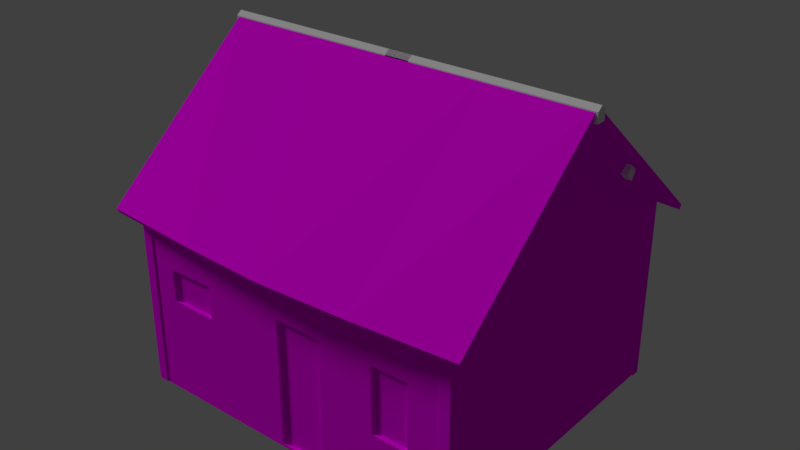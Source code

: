 # Source: 32_casa.blend  (saved by Blender 2.79.0; exported with 4.5.12 LTS)
import bpy
from mathutils import Matrix  # noqa: F401  (used for matrix-valued properties, if any)

bpy.ops.wm.read_factory_settings(use_empty=True)
scene = bpy.context.scene
scene.name = 'Scene'

# ---- collections
col_collection_1 = bpy.data.collections.new('Collection 1'); scene.collection.children.link(col_collection_1)

# ---- images (referenced by path relative to the original .blend; pixels are not part of the script)
import os
ASSET_DIR = os.environ.get("B2B_ASSET_DIR", "")  # directory of the original .blend (textures are referenced by path, not embedded)
HERE = os.path.dirname(os.path.abspath(__file__))  # packed textures are extracted next to this script under _unpacked/

def load_image(name, relpath, width, height, colorspace="sRGB"):
    """Load a texture the original file referenced (path relative to the .blend, or extracted next to this script)."""
    p = next((c for c in (os.path.join(HERE, relpath), os.path.join(ASSET_DIR, relpath)) if relpath and os.path.exists(c)), "")
    if p:
        img = bpy.data.images.load(p, check_existing=True)
        img.name = name
    else:  # same state as the original file: an image datablock whose file is absent (Cycles renders it pink)
        img = bpy.data.images.new(name, width, height)
        img.source = "FILE"
        img.filepath = "//" + (relpath or name)
    img.colorspace_settings.name = colorspace
    return img
img_portas_atlas_c_pia_png = load_image('portas_atlas cópia.png', 'portas_atlas cópia.png', 1024, 1024, 'sRGB')
img_portas_atlas_c_pia_png_001 = load_image('portas_atlas cópia.png.001', 'portas_atlas cópia.png', 1024, 1024, 'sRGB')
img_telha4_jpg = load_image('Telha4.jpg', 'Telha4.jpg', 1024, 1024, 'sRGB')
img_madeira62_jpg = load_image('Madeira62.jpg', 'Madeira62.jpg', 1024, 1024, 'sRGB')
img_parede6_jpg = load_image('Parede6.jpg', 'Parede6.jpg', 1024, 1024, 'sRGB')

# ---- materials (node trees are filled in below, after node groups)
mat_material_001 = bpy.data.materials.new('Material.001')
mat_material_001.alpha_threshold = 0.0
mat_material_001.roughness = 0.5
mat_material_001.line_color = (0.0, 0.0, 0.0, 1.0)
mat_material_002 = bpy.data.materials.new('Material.002')
mat_material_002.alpha_threshold = 0.0
mat_material_002.roughness = 0.5
mat_material_002.line_color = (0.0, 0.0, 0.0, 1.0)
mat_telhado = bpy.data.materials.new('telhado')
mat_telhado.alpha_threshold = 0.0
mat_telhado.roughness = 0.5
mat_madeira = bpy.data.materials.new('madeira')
mat_madeira.alpha_threshold = 0.0
mat_madeira.roughness = 0.5
mat_material = bpy.data.materials.new('Material')
mat_material.alpha_threshold = 0.0
mat_material.roughness = 0.5
mat_material.line_color = (0.0, 0.0, 0.0, 1.0)

# ---- material node trees
mat_material_001.use_nodes = True; mat_material_001.node_tree.nodes.clear()
_N = mat_material_001.node_tree.nodes; _L = mat_material_001.node_tree.links
n0 = _N.new('ShaderNodeOutputMaterial'); n0.name = 'Material Output'; n0.location = (300, 300)
n1 = _N.new('ShaderNodeBsdfDiffuse'); n1.name = 'Diffuse BSDF'; n1.location = (10, 300)
n2 = _N.new('ShaderNodeTexImage'); n2.name = 'Image Texture'; n2.location = (-276, 255)
n2.width = 140
n2.image = img_portas_atlas_c_pia_png
_L.new(n1.outputs[0], n0.inputs[0])
_L.new(n2.outputs[0], n1.inputs[0])
n0.is_active_output = True
mat_material_002.use_nodes = True; mat_material_002.node_tree.nodes.clear()
_N = mat_material_002.node_tree.nodes; _L = mat_material_002.node_tree.links
n0 = _N.new('ShaderNodeOutputMaterial'); n0.name = 'Material Output'; n0.location = (300, 300)
n1 = _N.new('ShaderNodeBsdfDiffuse'); n1.name = 'Diffuse BSDF'; n1.location = (10, 300)
n2 = _N.new('ShaderNodeTexImage'); n2.name = 'Image Texture'; n2.location = (-276, 255)
n2.width = 140
n2.image = img_portas_atlas_c_pia_png_001
_L.new(n1.outputs[0], n0.inputs[0])
_L.new(n2.outputs[0], n1.inputs[0])
n0.is_active_output = True
mat_telhado.use_nodes = True; mat_telhado.node_tree.nodes.clear()
_N = mat_telhado.node_tree.nodes; _L = mat_telhado.node_tree.links
n0 = _N.new('ShaderNodeOutputMaterial'); n0.name = 'Material Output'; n0.location = (500, 300)
n1 = _N.new('ShaderNodeBsdfDiffuse'); n1.name = 'Diffuse BSDF'; n1.location = (210, 300)
n2 = _N.new('ShaderNodeTexImage'); n2.name = 'Image Texture'; n2.location = (-240, 276)
n2.width = 140
n2.image = img_telha4_jpg
n3 = _N.new('ShaderNodeHueSaturation'); n3.name = 'Hue Saturation Value'; n3.location = (-20, 352)
n3.mute = True
n3.inputs[1].default_value = 0.66
_L.new(n1.outputs[0], n0.inputs[0])
_L.new(n2.outputs[0], n3.inputs[4])
_L.new(n3.outputs[0], n1.inputs[0])
n0.is_active_output = True
mat_madeira.use_nodes = True; mat_madeira.node_tree.nodes.clear()
_N = mat_madeira.node_tree.nodes; _L = mat_madeira.node_tree.links
n0 = _N.new('ShaderNodeOutputMaterial'); n0.name = 'Material Output'; n0.location = (300, 300)
n1 = _N.new('ShaderNodeBsdfDiffuse'); n1.name = 'Diffuse BSDF'; n1.location = (10, 300)
n2 = _N.new('ShaderNodeTexImage'); n2.name = 'Image Texture'; n2.location = (-186, 312)
n2.width = 140
n2.image = img_madeira62_jpg
n3 = _N.new('ShaderNodeMapping'); n3.name = 'Mapping'; n3.location = (-476, 330)
n3.inputs[2].default_value = (0.0, 0.0, 1.571)
n4 = _N.new('ShaderNodeTexCoord'); n4.name = 'Texture Coordinate'; n4.location = (-686, 313)
_L.new(n1.outputs[0], n0.inputs[0])
_L.new(n2.outputs[0], n1.inputs[0])
_L.new(n3.outputs[0], n2.inputs[0])
_L.new(n4.outputs[2], n3.inputs[0])
n0.is_active_output = True
mat_material.use_nodes = True; mat_material.node_tree.nodes.clear()
_N = mat_material.node_tree.nodes; _L = mat_material.node_tree.links
n0 = _N.new('ShaderNodeOutputMaterial'); n0.name = 'Material Output'; n0.location = (300, 300)
n1 = _N.new('ShaderNodeBsdfDiffuse'); n1.name = 'Diffuse BSDF'; n1.location = (10, 300)
n2 = _N.new('ShaderNodeTexImage'); n2.name = 'Image Texture'; n2.location = (-284, 219)
n2.width = 140
n2.image = img_parede6_jpg
_L.new(n1.outputs[0], n0.inputs[0])
_L.new(n2.outputs[0], n1.inputs[0])
n0.is_active_output = True

# ---- world
world_world = bpy.data.worlds.new('World'); scene.world = world_world
world_world.color = (0.05088, 0.05088, 0.05088)
world_world.use_sun_shadow = False
world_world.sun_shadow_jitter_overblur = 0.0
world_world.cycles.sampling_method = 'MANUAL'

# ---- lights
light_sun = bpy.data.lights.new('Sun', 'SUN')
light_sun.transmission_factor = 0.0
light_sun.angle = 0.1993
light_sun.energy = 1.0
light_sun.shadow_buffer_clip_start = 0.5
light_sun.shadow_soft_size = 0.1
light_sun.shadow_cascade_max_distance = 1000.0

# ---- meshes
me_cube_013 = bpy.data.meshes.new('Cube.013')
me_cube_013.from_pydata([(-0.37, -0.01778, -0.3799), (-0.37, -0.01778, 0.6777), (-0.4, 0.02065, -0.4171), (-0.4, 0.02065, 0.7077), (-0.4, -0.01778, -0.3923), (-0.4, -0.01778, 0.7077), (-0.37, 0.00941, -0.3799), (-0.37, 0.00941, 0.6777), (-0.4, -0.04703, -0.3923), (-0.4, -0.04703, -0.4171), (0.37, -0.01778, -0.3799), (0.37, -0.01778, 0.6777), (0.4, 0.02065, 0.7077), (0.4, -0.01778, -0.3923), (0.4, -0.01778, 0.7077), (0.37, 0.00941, -0.3799), (0.37, 0.00941, 0.6777), (0.4, 0.02065, -0.4171), (0.4, -0.04703, -0.3923), (0.4, -0.04703, -0.4171)], [], [(4, 5, 3, 2), (4, 8, 18, 13), (0, 1, 5, 4), (3, 5, 14, 12), (11, 14, 5, 1), (1, 0, 6, 7), (10, 15, 6, 0), (1, 7, 16, 11), (4, 2, 9, 8), (8, 9, 19, 18), (7, 6, 15, 16), (0, 4, 13, 10), (13, 17, 12, 14), (10, 13, 14, 11), (11, 16, 15, 10), (13, 18, 19, 17), (17, 19, 9, 2)])
_uv = me_cube_013.uv_layers.new(name='UVMap')
_uv.uv.foreach_set('vector', [0.5263, 0.4286, 0.5263, 0.4105, 0.5269, 0.4105, 0.5269, 0.429, 0.5298, 0.4237, 0.5293, 0.4237, 0.5293, 0.4105, 0.5298, 0.4105, 0.5243, 0.4284, 0.5243, 0.411, 0.5248, 0.4105, 0.5248, 0.4286, 0.5285, 0.4237, 0.5279, 0.4237, 0.5279, 0.4105, 0.5285, 0.4105, 0.513, 0.411, 0.5125, 0.4105, 0.5248, 0.4105, 0.5243, 0.411, 0.5289, 0.4279, 0.5289, 0.4105, 0.5293, 0.4105, 0.5293, 0.4279, 0.5302, 0.4227, 0.5298, 0.4227, 0.5298, 0.4105, 0.5302, 0.4105, 0.5302, 0.4105, 0.5306, 0.4105, 0.5306, 0.4227, 0.5302, 0.4227, 0.5263, 0.4286, 0.5269, 0.429, 0.5258, 0.429, 0.5258, 0.4286, 0.531, 0.4237, 0.5306, 0.4237, 0.5306, 0.4105, 0.531, 0.4105, 0.5543, 0.5335, 0.5543, 0.3109, 0.4092, 0.3109, 0.4092, 0.5335, 0.5243, 0.4284, 0.5248, 0.4286, 0.5125, 0.4286, 0.513, 0.4284, 0.5254, 0.4286, 0.5248, 0.429, 0.5248, 0.4105, 0.5254, 0.4105, 0.513, 0.4284, 0.5125, 0.4286, 0.5125, 0.4105, 0.513, 0.411, 0.5285, 0.4105, 0.5289, 0.4105, 0.5289, 0.4279, 0.5285, 0.4279, 0.5254, 0.4286, 0.5258, 0.4286, 0.5258, 0.429, 0.5248, 0.429, 0.5269, 0.4105, 0.5279, 0.4105, 0.5279, 0.4237, 0.5269, 0.4237])
me_cube_013.materials.append(mat_material_001)
me_cube_013.use_remesh_preserve_volume = False
me_cube_013.use_remesh_preserve_attributes = False
me_cube_013.use_mirror_vertex_groups = False
me_cube_013.update()
me_cube_012 = bpy.data.meshes.new('Cube.012')
me_cube_012.from_pydata([(-0.37, -0.01778, -0.3799), (-0.37, -0.01778, 0.6777), (-0.4, 0.02065, -0.4171), (-0.4, 0.02065, 0.7077), (-0.4, -0.01778, -0.3923), (-0.4, -0.01778, 0.7077), (-0.37, 0.00941, -0.3799), (-0.37, 0.00941, 0.6777), (-0.4, -0.04703, -0.3923), (-0.4, -0.04703, -0.4171), (2.98e-08, -0.01778, 0.7077), (2.98e-08, -0.01778, 0.6777), (2.98e-08, 0.00941, 0.6777), (2.98e-08, 0.02065, 0.7077), (2.98e-08, -0.01778, -0.3923), (2.98e-08, -0.01778, -0.3799), (2.98e-08, 0.00941, -0.3799), (2.98e-08, -0.04703, -0.3923), (2.98e-08, -0.04703, -0.4171), (2.98e-08, 0.02065, -0.4171)], [], [(4, 5, 3, 2), (0, 1, 5, 4), (11, 10, 5, 1), (1, 0, 6, 7), (15, 16, 6, 0), (4, 2, 9, 8), (19, 18, 9, 2), (0, 4, 14, 15), (7, 6, 16, 12), (8, 9, 18, 17), (1, 7, 12, 11), (3, 5, 10, 13), (4, 8, 17, 14)])
_uv = me_cube_012.uv_layers.new(name='UVMap')
_uv.uv.foreach_set('vector', [0.5674, 0.0342, 0.5645, 0.2396, 0.5588, 0.2416, 0.5588, 0.02569, 0.5715, 0.03434, 0.5693, 0.2378, 0.5645, 0.2396, 0.5674, 0.0342, 0.5708, 0.2342, 0.5609, 0.2342, 0.5609, 0.1015, 0.5708, 0.1115, 0.5693, 0.2378, 0.5715, 0.03434, 0.5756, 0.0365, 0.5734, 0.2363, 0.5752, 0.1673, 0.5776, 0.1674, 0.5761, 0.2005, 0.5737, 0.2003, 0.5725, 0.203, 0.5625, 0.2082, 0.5688, 0.1981, 0.5705, 0.1979, 0.5614, 0.1673, 0.5684, 0.1672, 0.5688, 0.1981, 0.5625, 0.2082, 0.5737, 0.2003, 0.5725, 0.203, 0.5741, 0.1673, 0.5752, 0.1673, 0.5661, 0.5384, 0.5661, 0.2947, 0.6784, 0.2947, 0.6784, 0.5384, 0.5705, 0.1979, 0.5688, 0.1981, 0.5684, 0.1672, 0.571, 0.1672, 0.5611, 0.1115, 0.5702, 0.1115, 0.5702, 0.2342, 0.5611, 0.2342, 0.5596, 0.1015, 0.5724, 0.1015, 0.5724, 0.2342, 0.5596, 0.2342, 0.5725, 0.203, 0.5705, 0.1979, 0.571, 0.1672, 0.5741, 0.1673])
me_cube_012.materials.append(mat_material_002)
me_cube_012.use_remesh_preserve_volume = False
me_cube_012.use_remesh_preserve_attributes = False
me_cube_012.use_mirror_vertex_groups = False
me_cube_012.update()
me_cube_005 = bpy.data.meshes.new('Cube.005')
me_cube_005.from_pydata([(2.86, -2.483, -2.257), (2.86, -8.686e-07, -0.1097), (3.165, -2.731, -2.362), (3.165, -2.688, -2.435), (3.165, -8.686e-07, -0.1097), (3.165, -8.855e-07, 0.0), (1.48, -2.859, -2.362), (0.0, -2.925, -2.362), (1.48, -2.816, -2.435), (0.0, -2.882, -2.435), (1.48, -2.483, -2.257), (-1.192e-06, -2.483, -2.257), (0.0, 0.0, 0.0), (1.48, -4.428e-07, 0.0)], [], [(10, 0, 3, 8), (3, 4, 5, 2), (8, 3, 2, 6), (0, 1, 4, 3), (9, 8, 6, 7), (11, 10, 8, 9), (5, 13, 6, 2), (13, 12, 7, 6)])
_uv = me_cube_005.uv_layers.new(name='UVMap')
_uv.uv.foreach_set('vector', [0.3972, 0.2374, 0.8474, 0.2374, 0.9468, 0.1348, 0.3972, 0.07086, 0.2618, 0.9624, 1.139, 2.125, 1.139, 2.18, 0.2478, 0.9987, 0.3972, 0.9624, 0.9468, 0.9624, 0.9468, 0.9987, 0.3972, 0.9987, 0.195, 0.2374, 0.195, 1.479, 0.2945, 1.479, 0.2945, 0.1348, 0.5667, 0.9624, 1.05, 0.9624, 1.05, 0.9987, 0.5667, 0.9987, 0.5667, 0.2374, 1.05, 0.2374, 1.05, 0.07086, 0.5667, 0.03802, 0.2945, 0.4788, -0.2551, 0.4788, -0.2551, -0.9506, 0.2945, -0.8867, 0.3972, 0.4788, -0.0856, 0.4788, -0.0856, -0.9835, 0.3972, -0.9506])
me_cube_005.materials.append(mat_telhado)
me_cube_005.use_remesh_preserve_volume = False
me_cube_005.use_remesh_preserve_attributes = False
me_cube_005.use_mirror_vertex_groups = False
me_cube_005.update()
me_cube_006 = bpy.data.meshes.new('Cube.006')
me_cube_006.from_pydata([(-0.1014, -0.01506, -0.1422), (-0.1014, -0.1177, 0.0182), (-0.1014, 0.1177, -0.0182), (-0.1014, 0.01506, 0.1422), (0.1014, -0.01506, -0.1422), (0.1014, -0.1177, 0.0182), (0.1014, 0.1177, -0.0182), (0.1014, 0.01506, 0.1422)], [], [(2, 3, 7, 6), (6, 7, 5, 4), (4, 5, 1, 0), (2, 6, 4, 0)])
me_cube_006.use_remesh_preserve_volume = False
me_cube_006.use_remesh_preserve_attributes = False
me_cube_006.use_mirror_vertex_groups = False
me_cube_006.update()
me_cube_004 = bpy.data.meshes.new('Cube.004')
me_cube_004.from_pydata([(-3.12, -0.0839, -0.1014), (-3.12, -0.0839, 0.06105), (-3.12, 0.0839, -0.1014), (-3.12, 0.0839, 0.06105), (0.29, -0.0839, -0.1014), (0.29, -0.0839, 0.06105), (0.29, 0.0839, -0.1014), (0.29, 0.0839, 0.06105), (-3.12, 3.854e-10, -0.1014), (0.29, 0.0, -0.1014), (0.29, 0.0, 0.1281), (-3.12, 7.708e-10, 0.1281)], [], [(2, 3, 7, 6), (9, 10, 5, 4), (4, 5, 1, 0), (8, 9, 4, 0), (11, 10, 7, 3), (1, 5, 10, 11), (2, 6, 9, 8), (6, 7, 10, 9)])
me_cube_004.use_remesh_preserve_volume = False
me_cube_004.use_remesh_preserve_attributes = False
me_cube_004.use_mirror_vertex_groups = False
me_cube_004.update()
me_cube_001 = bpy.data.meshes.new('Cube.001')
me_cube_001.from_pydata([(-0.05226, -2.483, -0.115), (-0.05226, -2.483, 0.115), (-0.05226, -2.359, -0.115), (-0.05226, -2.359, 0.115), (-0.2023, -2.483, -0.115), (-0.2023, -2.483, 0.115), (-0.05226, -2.483, -2.987), (-0.05226, -2.359, -2.987), (-0.2023, -2.483, -2.987), (-0.05226, -0.08667, -0.115), (-0.05226, -0.08667, 0.115), (-3.192, -2.483, 0.115), (-3.192, -2.483, -0.115), (-0.05226, 3.823e-07, 2.264), (-0.05226, 3.823e-07, 0.115), (-0.05226, 3.823e-07, -0.115), (-0.05226, -0.08667, 2.201), (-0.05226, -0.08667, 2.03), (-0.05226, 0.0, 2.03)], [], [(2, 3, 1, 0), (0, 1, 5, 4), (2, 0, 6, 7), (0, 4, 8, 6), (9, 10, 3, 2), (4, 5, 11, 12), (10, 9, 15, 14), (17, 18, 13, 16), (1, 3, 17, 16), (10, 14, 18, 17)])
_uv = me_cube_001.uv_layers.new(name='UVMap')
_uv.uv.foreach_set('vector', [0.2995, 0.9361, 0.2995, 1.051, 0.2374, 1.051, 0.2374, 0.9361, 0.0325, 0.9361, 0.0325, 1.051, -0.0425, 1.051, -0.0425, 0.9361, 0.2995, 0.9361, 0.2374, 0.9361, 0.2374, -0.5, 0.2995, -0.5, 0.0325, 0.9361, -0.0425, 0.9361, -0.0425, -0.5, 0.0325, -0.5, -0.19, 0.4257, -0.075, 0.4257, -0.075, 1.562, -0.19, 1.562, 0.1525, 0.2462, 0.2675, 0.2462, 0.2675, 1.741, 0.1525, 1.741, 0.5147, 0.01532, 0.3996, 0.01532, 0.3996, -0.02801, 0.5147, -0.02801, 0.4355, 0.008786, 0.4788, 0.008786, 0.4788, 0.1257, 0.4355, 0.09402, 0.2374, 0.05118, 0.2995, 0.05118, 1.435, 1.009, 1.435, 1.094, 0.4355, 0.05118, 0.4788, 0.05118, 0.4788, 1.009, 0.4355, 1.009])
me_cube_001.materials.append(mat_madeira)
me_cube_001.use_remesh_preserve_volume = False
me_cube_001.use_remesh_preserve_attributes = False
me_cube_001.use_mirror_vertex_groups = False
me_cube_001.update()
me_cube = bpy.data.meshes.new('Cube')
me_cube.from_pydata([(3.065, 2.483, 3.102), (3.065, -2.483, 0.0), (-2.656, -2.483, 0.0), (3.065, -1.366e-06, 5.25), (-2.656, 3.795e-07, 5.25), (-2.656, -2.483, 3.102), (-2.656, 2.483, 3.102), (-2.656, -2.483, 2.163), (-2.656, -2.483, 0.04536), (3.065, 2.483, 0.04536), (0.06218, -2.483, 0.0), (0.06218, -2.483, 0.04536), (0.8622, -2.483, 2.163), (0.8622, -2.483, 0.0), (1.78, -2.483, 2.163), (1.321, -2.483, 3.102), (2.396, -2.483, 2.163), (3.065, -2.483, 0.04536), (3.065, -2.483, 3.102), (0.8622, -2.483, 0.04536), (1.78, -2.483, 1.038), (2.396, -2.483, 1.038), (-2.656, 1.859, 2.163), (-2.656, 1.859, 1.038), (-2.656, 2.483, 0.0), (-2.656, 1.059, 2.163), (-2.656, 1.059, 1.038), (0.06379, 2.483, 0.0), (3.065, 2.483, 0.0), (0.8856, 2.483, 2.163), (1.686, 2.483, 2.163), (-1.558, 2.483, 2.163), (-0.758, 2.483, 2.163), (0.06379, 2.483, 0.04536), (-2.656, 2.483, 0.04536), (1.686, 2.483, 1.038), (0.8856, 2.483, 1.038), (-0.758, 2.483, 1.038), (-1.558, 2.483, 1.038), (1.286, 2.483, 3.102), (-1.158, 2.483, 3.102), (-2.656, -1.358, 0.0), (-2.656, -1.358, 2.163), (-2.656, -1.358, 0.04536), (-2.656, -2.158, 0.0), (-2.656, -2.158, 2.163), (-2.656, -2.158, 0.04536), (0.06218, -2.483, 2.163), (-1.705, -2.483, 0.0), (-2.105, -2.483, 2.163), (-1.705, -2.483, 0.04536), (-2.105, -2.483, 1.612), (-1.305, -2.483, 2.163), (-1.305, -2.483, 1.612), (-1.705, -2.483, 3.102), (0.8856, 2.454, 2.163), (1.686, 2.454, 2.163), (-1.558, 2.433, 2.163), (-0.758, 2.433, 2.163), (1.686, 2.454, 1.038), (0.8856, 2.454, 1.038), (-0.758, 2.433, 1.038), (-1.558, 2.433, 1.038), (-2.606, 1.859, 2.163), (-2.606, 1.859, 1.038), (-2.606, 1.059, 2.163), (-2.606, 1.059, 1.038), (-2.606, -1.358, 2.163), (-2.606, -1.358, 0.04536), (-2.606, -2.158, 2.163), (-2.606, -2.158, 0.04536), (-2.105, -2.433, 2.163), (-2.105, -2.433, 1.612), (-1.305, -2.433, 2.163), (-1.305, -2.433, 1.612), (0.06218, -2.433, 2.163), (0.8622, -2.433, 2.163), (0.8622, -2.433, 0.04536), (0.06218, -2.433, 0.04536), (0.8622, -2.433, 0.9836), (1.78, -2.433, 2.163), (2.396, -2.433, 2.163), (1.78, -2.433, 1.038), (2.396, -2.433, 1.038)], [], [(0, 3, 18), (50, 8, 2, 48), (0, 30, 39), (23, 22, 6, 34), (9, 0, 18, 17), (54, 5, 7, 49), (28, 9, 17, 1), (15, 47, 12), (19, 11, 10, 13), (15, 12, 14), (21, 20, 19, 17), (18, 15, 14, 16), (17, 19, 13, 1), (18, 16, 21, 17), (14, 12, 19, 20), (51, 7, 8, 50), (40, 31, 6), (34, 26, 23), (25, 6, 22), (42, 5, 6, 25), (43, 42, 25, 26), (41, 43, 34, 24), (43, 26, 34), (5, 4, 6), (39, 29, 32, 40), (31, 38, 34, 6), (36, 33, 37), (0, 9, 35, 30), (29, 36, 37, 32), (33, 36, 35, 9), (34, 38, 37, 33), (29, 39, 30), (31, 40, 32), (27, 33, 9, 28), (24, 34, 33, 27), (44, 46, 43, 41), (45, 5, 42), (7, 5, 45), (2, 8, 46, 44), (8, 7, 45, 46), (49, 7, 51), (53, 51, 50), (54, 49, 52), (11, 50, 48, 10), (15, 54, 52, 47), (47, 53, 50, 11), (47, 52, 53), (38, 31, 57, 62), (30, 35, 59, 56), (36, 29, 55, 60), (31, 32, 58, 57), (29, 30, 56, 55), (32, 37, 61, 58), (25, 22, 63, 65), (26, 25, 65, 66), (22, 23, 64, 63), (43, 46, 70, 68), (42, 43, 68, 67), (46, 45, 69, 70), (45, 42, 67, 69), (52, 49, 71, 73), (53, 52, 73, 74), (49, 51, 72, 71), (47, 11, 78, 75), (11, 19, 77, 78), (19, 79, 77), (19, 12, 76, 79), (12, 47, 75, 76), (14, 20, 82, 80), (16, 14, 80, 81), (21, 16, 81, 83)])
_uv = me_cube.uv_layers.new(name='UVMap')
_uv.uv.foreach_set('vector', [0.6437, 0.05118, -0.1662, 1.125, -0.976, 0.05118, 0.5963, 0.5227, 0.2861, 0.5227, 0.2861, 0.5, 0.5963, 0.5, 0.195, 0.05118, -0.2549, -0.4186, -0.3854, 0.05118, 0.4402, 0.01894, 0.4402, 0.5814, 0.6437, 1.051, 0.6437, -0.4773, 0.6437, 0.5227, 0.6437, 2.051, -0.976, 2.051, -0.976, 0.5227, 0.5963, 0.05118, 0.2861, 0.05118, 0.2861, -0.4186, 0.4658, -0.4186, 0.6437, 0.5, 0.6437, 0.5227, -0.976, 0.5227, -0.976, 0.5, 0.2785, 0.05118, -0.1321, -0.4186, 0.1289, -0.4186, 0.7812, 0.5227, 0.5203, 0.5227, 0.5203, 0.5, 0.7812, 0.5, 0.2785, 0.05118, 0.1289, -0.4186, 0.4282, -0.4186, 0.6293, 0.01894, 0.4282, 0.01894, 0.1289, -0.4773, 0.8474, -0.4773, 0.195, 0.05118, -0.3738, 0.05118, -0.2241, -0.4186, -0.02303, -0.4186, 0.195, 0.5227, -0.5235, 0.5227, -0.5235, 0.5, 0.195, 0.5, 0.195, 0.05118, -0.02303, -0.4186, -0.02303, -0.9811, 0.195, -1.477, 0.4282, 0.5814, 0.1289, 0.5814, 0.1289, -0.4773, 0.4282, 0.01894, 0.4658, 0.3059, 0.2861, 0.5814, 0.2861, -0.4773, 0.5963, -0.4773, 0.7746, 0.05118, 0.6442, -0.4186, 0.2861, 0.05118, 0.6437, 0.5227, 0.1793, 1.019, 0.4402, 1.019, 0.1793, 0.5814, 0.6437, 1.051, 0.4402, 0.5814, 0.6957, 0.5814, 0.3287, 1.051, 1.948, 1.051, 1.484, 0.5814, 0.6957, 0.5227, 0.6957, 1.581, 1.484, 1.581, 1.484, 1.019, 0.6957, 0.5, 0.6957, 0.5227, 1.948, 0.5227, 1.948, 0.5, 0.6957, 0.5227, 1.484, 1.019, 1.948, 0.5227, 0.3287, 0.05118, 1.139, 1.125, 1.948, 0.05118, 0.267, 0.05118, 0.1365, -0.4186, -0.3996, -0.4186, -0.53, 0.05118, 0.6442, 0.5814, 0.6442, 0.01894, 0.2861, -0.4773, 0.2861, 1.051, 0.7888, 0.01894, 0.5208, -0.4773, 0.2528, 0.01894, 0.195, 0.05118, 0.195, -1.477, -0.2549, -0.9811, -0.2549, -0.4186, 0.7888, 0.5814, 0.7888, 0.01894, 0.2528, 0.01894, 0.2528, 0.5814, 0.5208, 0.5227, 0.7888, 1.019, 1.05, 1.019, 1.5, 0.5227, 0.2861, 0.5227, 0.6442, 1.019, 0.9051, 1.019, 1.173, 0.5227, 0.7888, 0.5814, 0.9193, 1.051, 1.05, 0.5814, 0.6442, 0.5814, 0.7746, 1.051, 0.9051, 0.5814, 0.5208, 0.5, 0.5208, 0.5227, 1.5, 0.5227, 1.5, 0.5, 0.2861, 0.5, 0.2861, 0.5227, 1.173, 0.5227, 1.173, 0.5, 0.4348, 0.5, 0.4348, 0.5227, 0.6957, 0.5227, 0.6957, 0.5, 0.4348, 0.5814, 0.3287, 1.051, 0.6957, 0.5814, 0.3287, 0.5814, 0.3287, 1.051, 0.4348, 0.5814, 0.3287, 0.5, 0.3287, 0.5227, 0.4348, 0.5227, 0.4348, 0.5, 0.3287, 0.5227, 0.3287, 1.581, 0.4348, 1.581, 0.4348, 0.5227, 0.4658, 0.5814, 0.2861, 0.5814, 0.4658, 0.3059, 0.7268, 0.3059, 0.4658, 0.3059, 0.5963, -0.4773, 0.5963, 0.05118, 0.4658, -0.4186, 0.7268, -0.4186, 0.5203, 0.5227, -0.05605, 0.5227, -0.05605, 0.5, 0.5203, 0.5, 0.2785, 0.05118, -0.7084, 0.05118, -0.5779, -0.4186, -0.1321, -0.4186, 0.5203, 0.5814, 0.07442, 0.3059, -0.05605, -0.4773, 0.5203, -0.4773, 0.5203, 0.5814, 0.07442, 0.5814, 0.07442, 0.3059, 0.6437, 0.01894, 0.6437, 0.5814, 0.6273, 0.5814, 0.6273, 0.01894, 0.6437, 0.5814, 0.6437, 0.01894, 0.6341, 0.01894, 0.6341, 0.5814, 0.6437, 0.01894, 0.6437, 0.5814, 0.6341, 0.5814, 0.6341, 0.01894, 0.6442, 0.7202, 0.9051, 0.7202, 0.9051, 0.6952, 0.6442, 0.6952, 0.7888, 0.7202, 1.05, 0.7202, 1.05, 0.7056, 0.7888, 0.7056, 0.6437, 0.5814, 0.6437, 0.01894, 0.6273, 0.01894, 0.6273, 0.5814, 0.2861, 0.008367, 0.2861, 0.4084, 0.3024, 0.4084, 0.3024, 0.008367, 0.2861, 0.01894, 0.2861, 0.5814, 0.3024, 0.5814, 0.3024, 0.01894, 0.2861, 0.5814, 0.2861, 0.01894, 0.3024, 0.01894, 0.3024, 0.5814, 0.2861, 0.8, 0.2861, 0.4, 0.3024, 0.4, 0.3024, 0.8, 0.2861, 0.5814, 0.2861, -0.4773, 0.3024, -0.4773, 0.3024, 0.5814, 0.2861, 0.5227, 0.2861, 1.581, 0.3024, 1.581, 0.3024, 0.5227, 0.2861, 0.4, 0.2861, 0.8, 0.3024, 0.8, 0.3024, 0.4, 0.7268, 0.2374, 0.4658, 0.2374, 0.4658, 0.2624, 0.7268, 0.2624, 0.3287, 0.3059, 0.3287, 0.5814, 0.345, 0.5814, 0.345, 0.3059, 0.3287, 0.5814, 0.3287, 0.3059, 0.345, 0.3059, 0.345, 0.5814, 0.3287, 0.5814, 0.3287, -0.4773, 0.345, -0.4773, 0.345, 0.5814, 0.5203, 0.2374, 0.7812, 0.2374, 0.7812, 0.2624, 0.5203, 0.2624, 0.3287, 0.5227, 0.345, 0.9918, 0.345, 0.5227, 0.3287, 0.5227, 0.3287, 1.581, 0.345, 1.581, 0.345, 0.9918, 0.7812, 0.2374, 0.5203, 0.2374, 0.5203, 0.2624, 0.7812, 0.2624, 0.3287, 0.5814, 0.3287, 0.01894, 0.345, 0.01894, 0.345, 0.5814, 0.6293, 0.2374, 0.4282, 0.2374, 0.4282, 0.2624, 0.6293, 0.2624, 0.3287, 0.01894, 0.3287, 0.5814, 0.345, 0.5814, 0.345, 0.01894])
me_cube.materials.append(mat_material)
me_cube.use_remesh_preserve_volume = False
me_cube.use_remesh_preserve_attributes = False
me_cube.use_mirror_vertex_groups = False
me_cube.update()
me_cube_007 = bpy.data.meshes.new('Cube.007')
me_cube_007.from_pydata([(-0.2852, -0.01778, -0.3799), (-0.2852, -0.01778, 0.6777), (-0.3083, 0.02065, -0.4171), (-0.3083, 0.02065, 0.7077), (-0.3083, -0.01778, -0.3923), (-0.3083, -0.01778, 0.7077), (-0.2852, 0.00941, -0.3799), (-0.2852, 0.00941, 0.6777), (-0.3083, -0.04703, -0.3923), (-0.3083, -0.04703, -0.4171), (0.2852, -0.01778, -0.3799), (0.2852, -0.01778, 0.6777), (0.3083, 0.02065, 0.7077), (0.3083, -0.01778, -0.3923), (0.3083, -0.01778, 0.7077), (0.2852, 0.00941, -0.3799), (0.2852, 0.00941, 0.6777), (0.3083, 0.02065, -0.4171), (0.3083, -0.04703, -0.3923), (0.3083, -0.04703, -0.4171)], [], [(4, 5, 3, 2), (4, 8, 18, 13), (0, 1, 5, 4), (3, 5, 14, 12), (11, 14, 5, 1), (1, 0, 6, 7), (10, 15, 6, 0), (1, 7, 16, 11), (4, 2, 9, 8), (8, 9, 19, 18), (7, 6, 15, 16), (0, 4, 13, 10), (13, 17, 12, 14), (10, 13, 14, 11), (11, 16, 15, 10), (13, 18, 19, 17), (17, 19, 9, 2)])
_uv = me_cube_007.uv_layers.new(name='UVMap')
_uv.uv.foreach_set('vector', [0.328, 0.3458, 0.328, 0.2711, 0.3304, 0.2711, 0.3304, 0.3475, 0.3424, 0.3254, 0.3406, 0.3254, 0.3406, 0.2711, 0.3424, 0.2711, 0.3199, 0.3449, 0.3199, 0.2731, 0.3218, 0.2711, 0.3218, 0.3458, 0.3371, 0.3254, 0.3347, 0.3254, 0.3347, 0.2711, 0.3371, 0.2711, 0.273, 0.2731, 0.2711, 0.2711, 0.3218, 0.2711, 0.3199, 0.2731, 0.3389, 0.3429, 0.3389, 0.2711, 0.3406, 0.2711, 0.3406, 0.3429, 0.3442, 0.3213, 0.3424, 0.3213, 0.3424, 0.2711, 0.3442, 0.2711, 0.3442, 0.2711, 0.3459, 0.2711, 0.3459, 0.3213, 0.3442, 0.3213, 0.328, 0.3458, 0.3304, 0.3475, 0.3261, 0.3475, 0.3261, 0.3458, 0.3475, 0.3254, 0.3459, 0.3254, 0.3459, 0.2711, 0.3475, 0.2711, 0.7843, 0.2694, 0.7843, 0.006379, 0.6003, 0.006379, 0.6003, 0.2694, 0.3199, 0.3449, 0.3218, 0.3458, 0.2711, 0.3458, 0.273, 0.3449, 0.3243, 0.3458, 0.3218, 0.3475, 0.3218, 0.2711, 0.3243, 0.2711, 0.273, 0.3449, 0.2711, 0.3458, 0.2711, 0.2711, 0.273, 0.2731, 0.3371, 0.2711, 0.3389, 0.2711, 0.3389, 0.3429, 0.3371, 0.3429, 0.3243, 0.3458, 0.3261, 0.3458, 0.3261, 0.3475, 0.3218, 0.3475, 0.3304, 0.2711, 0.3347, 0.2711, 0.3347, 0.3254, 0.3304, 0.3254])
me_cube_007.materials.append(mat_material_001)
me_cube_007.use_remesh_preserve_volume = False
me_cube_007.use_remesh_preserve_attributes = False
me_cube_007.use_mirror_vertex_groups = False
me_cube_007.update()
me_cube_009 = bpy.data.meshes.new('Cube.009')
me_cube_009.from_pydata([(-0.4, -0.008609, -1.043), (-0.4, -0.008609, 1.075), (-0.4, 0.01423, -1.043), (-0.4, 0.01423, 1.075), (-0.3554, -0.008609, -1.043), (-0.3554, -0.008609, 1.028), (-0.3554, 0.00299, 1.028), (-0.3554, 0.00299, -1.043), (0.4, -0.008609, -1.043), (0.4, -0.008609, 1.075), (0.4, 0.01423, -1.043), (0.4, 0.01423, 1.075), (0.3554, -0.008609, -1.043), (0.3554, -0.008609, 1.028), (0.3554, 0.00299, 1.028), (0.3554, 0.00299, -1.043)], [], [(4, 5, 1, 0), (0, 1, 3, 2), (5, 4, 7, 6), (12, 8, 9, 13), (8, 10, 11, 9), (13, 14, 15, 12), (14, 6, 7, 15), (11, 3, 1, 9), (9, 1, 5, 13), (5, 6, 14, 13), (12, 15, 7, 4)])
_uv = me_cube_009.uv_layers.new(name='UVMap')
_uv.uv.foreach_set('vector', [0.1682, 0.2011, 0.1682, 0.004432, 0.1781, 0.0, 0.1781, 0.2011, 0.1781, 0.2011, 0.1781, 0.0, 0.1832, 0.0, 0.1832, 0.2011, 0.1909, 0.1967, 0.1909, 0.0, 0.1935, 0.0, 0.1935, 0.1967, 0.009927, 0.2011, 3.981e-08, 0.2011, 0.0, 0.0, 0.009927, 0.004432, 0.1832, 0.0, 0.1883, 0.0, 0.1883, 0.2011, 0.1832, 0.2011, 0.1883, 0.0, 0.1909, 0.0, 0.1909, 0.1967, 0.1883, 0.1967, 0.2013, 0.4786, 3.435e-05, 0.4786, 3.435e-05, 2.804e-05, 0.2013, 2.81e-05, 0.1985, 0.0, 0.1985, 0.07599, 0.1935, 0.07599, 0.1935, 0.0, 0.0, 0.0, 0.1781, 0.0, 0.1682, 0.004432, 0.009927, 0.004432, 0.2011, 0.06752, 0.1985, 0.06752, 0.1985, 0.0, 0.2011, 0.0, 0.0, 0.0, 0.0, 0.0, 0.0, 0.0, 0.0, 0.0])
me_cube_009.materials.append(mat_material_001)
me_cube_009.use_remesh_preserve_volume = False
me_cube_009.use_remesh_preserve_attributes = False
me_cube_009.use_mirror_vertex_groups = False
me_cube_009.update()
me_cube_010 = bpy.data.meshes.new('Cube.010')
me_cube_010.from_pydata([(-0.4, -0.008609, -1.043), (-0.4, -0.008609, 1.075), (-0.4, 0.01423, -1.043), (-0.4, 0.01423, 1.075), (-0.3554, -0.008609, -1.043), (-0.3554, -0.008609, 1.028), (-0.3554, 0.00299, 1.028), (-0.3554, 0.00299, -1.043), (0.4, -0.008609, -1.043), (0.4, -0.008609, 1.075), (0.4, 0.01423, -1.043), (0.4, 0.01423, 1.075), (0.3554, -0.008609, -1.043), (0.3554, -0.008609, 1.028), (0.3554, 0.00299, 1.028), (0.3554, 0.00299, -1.043)], [], [(4, 5, 1, 0), (0, 1, 3, 2), (5, 4, 7, 6), (12, 8, 9, 13), (8, 10, 11, 9), (13, 14, 15, 12), (14, 6, 7, 15), (11, 3, 1, 9), (9, 1, 5, 13), (5, 6, 14, 13), (12, 15, 7, 4)])
_uv = me_cube_010.uv_layers.new(name='UVMap')
_uv.uv.foreach_set('vector', [0.1682, 0.2011, 0.1682, 0.004432, 0.1781, 0.0, 0.1781, 0.2011, 0.1781, 0.2011, 0.1781, 0.0, 0.1832, 0.0, 0.1832, 0.2011, 0.1909, 0.1967, 0.1909, 0.0, 0.1935, 0.0, 0.1935, 0.1967, 0.009927, 0.2011, 3.981e-08, 0.2011, 0.0, 0.0, 0.009927, 0.004432, 0.1832, 0.0, 0.1883, 0.0, 0.1883, 0.2011, 0.1832, 0.2011, 0.1883, 0.0, 0.1909, 0.0, 0.1909, 0.1967, 0.1883, 0.1967, 0.3988, 0.475, 0.2126, 0.475, 0.2126, 2.783e-05, 0.3988, 2.789e-05, 0.1985, 0.0, 0.1985, 0.07599, 0.1935, 0.07599, 0.1935, 0.0, 0.0, 0.0, 0.1781, 0.0, 0.1682, 0.004432, 0.009927, 0.004432, 0.2011, 0.06752, 0.1985, 0.06752, 0.1985, 0.0, 0.2011, 0.0, 0.0, 0.0, 0.0, 0.0, 0.0, 0.0, 0.0, 0.0])
me_cube_010.materials.append(mat_material_001)
me_cube_010.use_remesh_preserve_volume = False
me_cube_010.use_remesh_preserve_attributes = False
me_cube_010.use_mirror_vertex_groups = False
me_cube_010.update()
me_cube_011 = bpy.data.meshes.new('Cube.011')
me_cube_011.from_pydata([(-0.37, -0.01778, -0.3799), (-0.37, -0.01778, 0.6777), (-0.4, 0.02065, -0.4171), (-0.4, 0.02065, 0.7077), (-0.4, -0.01778, -0.3923), (-0.4, -0.01778, 0.7077), (-0.37, 0.00941, -0.3799), (-0.37, 0.00941, 0.6777), (-0.4, -0.04703, -0.3923), (-0.4, -0.04703, -0.4171), (0.37, -0.01778, -0.3799), (0.37, -0.01778, 0.6777), (0.4, 0.02065, 0.7077), (0.4, -0.01778, -0.3923), (0.4, -0.01778, 0.7077), (0.37, 0.00941, -0.3799), (0.37, 0.00941, 0.6777), (0.4, 0.02065, -0.4171), (0.4, -0.04703, -0.3923), (0.4, -0.04703, -0.4171)], [], [(4, 5, 3, 2), (4, 8, 18, 13), (0, 1, 5, 4), (3, 5, 14, 12), (11, 14, 5, 1), (1, 0, 6, 7), (10, 15, 6, 0), (1, 7, 16, 11), (4, 2, 9, 8), (8, 9, 19, 18), (7, 6, 15, 16), (0, 4, 13, 10), (13, 17, 12, 14), (10, 13, 14, 11), (11, 16, 15, 10), (13, 18, 19, 17), (17, 19, 9, 2)])
_uv = me_cube_011.uv_layers.new(name='UVMap')
_uv.uv.foreach_set('vector', [0.5263, 0.4286, 0.5263, 0.4105, 0.5269, 0.4105, 0.5269, 0.429, 0.5298, 0.4237, 0.5293, 0.4237, 0.5293, 0.4105, 0.5298, 0.4105, 0.5243, 0.4284, 0.5243, 0.411, 0.5248, 0.4105, 0.5248, 0.4286, 0.5285, 0.4237, 0.5279, 0.4237, 0.5279, 0.4105, 0.5285, 0.4105, 0.513, 0.411, 0.5125, 0.4105, 0.5248, 0.4105, 0.5243, 0.411, 0.5289, 0.4279, 0.5289, 0.4105, 0.5293, 0.4105, 0.5293, 0.4279, 0.5302, 0.4227, 0.5298, 0.4227, 0.5298, 0.4105, 0.5302, 0.4105, 0.5302, 0.4105, 0.5306, 0.4105, 0.5306, 0.4227, 0.5302, 0.4227, 0.5263, 0.4286, 0.5269, 0.429, 0.5258, 0.429, 0.5258, 0.4286, 0.531, 0.4237, 0.5306, 0.4237, 0.5306, 0.4105, 0.531, 0.4105, 0.5543, 0.5335, 0.5543, 0.3109, 0.4092, 0.3109, 0.4092, 0.5335, 0.5243, 0.4284, 0.5248, 0.4286, 0.5125, 0.4286, 0.513, 0.4284, 0.5254, 0.4286, 0.5248, 0.429, 0.5248, 0.4105, 0.5254, 0.4105, 0.513, 0.4284, 0.5125, 0.4286, 0.5125, 0.4105, 0.513, 0.411, 0.5285, 0.4105, 0.5289, 0.4105, 0.5289, 0.4279, 0.5285, 0.4279, 0.5254, 0.4286, 0.5258, 0.4286, 0.5258, 0.429, 0.5248, 0.429, 0.5269, 0.4105, 0.5279, 0.4105, 0.5279, 0.4237, 0.5269, 0.4237])
me_cube_011.materials.append(mat_material_001)
me_cube_011.use_remesh_preserve_volume = False
me_cube_011.use_remesh_preserve_attributes = False
me_cube_011.use_mirror_vertex_groups = False
me_cube_011.update()
me_cube_008 = bpy.data.meshes.new('Cube.008')
me_cube_008.from_pydata([(-0.37, -0.01778, -0.3799), (-0.37, -0.01778, 0.6777), (-0.4, 0.02065, -0.4171), (-0.4, 0.02065, 0.7077), (-0.4, -0.01778, -0.3923), (-0.4, -0.01778, 0.7077), (-0.37, 0.00941, -0.3799), (-0.37, 0.00941, 0.6777), (-0.4, -0.04703, -0.3923), (-0.4, -0.04703, -0.4171), (2.98e-08, -0.01778, 0.7077), (2.98e-08, -0.01778, 0.6777), (2.98e-08, 0.00941, 0.6777), (2.98e-08, 0.02065, 0.7077), (2.98e-08, -0.01778, -0.3923), (2.98e-08, -0.01778, -0.3799), (2.98e-08, 0.00941, -0.3799), (2.98e-08, -0.04703, -0.3923), (2.98e-08, -0.04703, -0.4171), (2.98e-08, 0.02065, -0.4171)], [], [(4, 5, 3, 2), (0, 1, 5, 4), (11, 10, 5, 1), (1, 0, 6, 7), (15, 16, 6, 0), (4, 2, 9, 8), (19, 18, 9, 2), (0, 4, 14, 15), (7, 6, 16, 12), (8, 9, 18, 17), (1, 7, 12, 11), (3, 5, 10, 13), (4, 8, 17, 14)])
_uv = me_cube_008.uv_layers.new(name='UVMap')
_uv.uv.foreach_set('vector', [0.5674, 0.0342, 0.5645, 0.2396, 0.5588, 0.2416, 0.5588, 0.02569, 0.5715, 0.03434, 0.5693, 0.2378, 0.5645, 0.2396, 0.5674, 0.0342, 0.5708, 0.2342, 0.5609, 0.2342, 0.5609, 0.1015, 0.5708, 0.1115, 0.5693, 0.2378, 0.5715, 0.03434, 0.5756, 0.0365, 0.5734, 0.2363, 0.5752, 0.1673, 0.5776, 0.1674, 0.5761, 0.2005, 0.5737, 0.2003, 0.5725, 0.203, 0.5625, 0.2082, 0.5688, 0.1981, 0.5705, 0.1979, 0.5614, 0.1673, 0.5684, 0.1672, 0.5688, 0.1981, 0.5625, 0.2082, 0.5737, 0.2003, 0.5725, 0.203, 0.5741, 0.1673, 0.5752, 0.1673, 0.5661, 0.5384, 0.5661, 0.2947, 0.6784, 0.2947, 0.6784, 0.5384, 0.5705, 0.1979, 0.5688, 0.1981, 0.5684, 0.1672, 0.571, 0.1672, 0.5611, 0.1115, 0.5702, 0.1115, 0.5702, 0.2342, 0.5611, 0.2342, 0.5596, 0.1015, 0.5724, 0.1015, 0.5724, 0.2342, 0.5596, 0.2342, 0.5725, 0.203, 0.5705, 0.1979, 0.571, 0.1672, 0.5741, 0.1673])
me_cube_008.materials.append(mat_material_002)
me_cube_008.use_remesh_preserve_volume = False
me_cube_008.use_remesh_preserve_attributes = False
me_cube_008.use_mirror_vertex_groups = False
me_cube_008.update()

# ---- objects
ob_sun = bpy.data.objects.new('Sun', light_sun)
ob_cube_011 = bpy.data.objects.new('Cube.011', me_cube_013)
ob_cube_007 = bpy.data.objects.new('Cube.007', me_cube_012)
ob_cube_003 = bpy.data.objects.new('Cube.003', me_cube_005)
ob_empty = bpy.data.objects.new('Empty', None)
ob_cube_004 = bpy.data.objects.new('Cube.004', me_cube_006)
ob_cube_002 = bpy.data.objects.new('Cube.002', me_cube_004)
ob_cube_001 = bpy.data.objects.new('Cube.001', me_cube_001)
ob_cube = bpy.data.objects.new('Cube', me_cube)
ob_cube_005 = bpy.data.objects.new('Cube.005', me_cube_007)
ob_cube_008 = bpy.data.objects.new('Cube.008', me_cube_009)
ob_cube_009 = bpy.data.objects.new('Cube.009', me_cube_010)
ob_cube_010 = bpy.data.objects.new('Cube.010', me_cube_011)
ob_cube_006 = bpy.data.objects.new('Cube.006', me_cube_008)

# ---- transforms, parenting, visibility, modifiers, constraints
ob_sun.location = (0.2046, -0.04238, 5.359)
ob_sun.rotation_euler = (-0.07712, -0.8692, 0.5275)
ob_sun.scale = (0.9832, 0.8659, 0.9841)
ob_sun.lineart.crease_threshold = 0.0
ob_cube_011.location = (-2.609, 1.417, 1.455)
ob_cube_011.rotation_euler = (0.0, -0.0, -1.571)
ob_cube_011.lineart.crease_threshold = 0.0
ob_cube_007.location = (-1.158, 2.393, 1.455)
ob_cube_007.rotation_euler = (0.0, -0.0, 3.142)
ob_cube_007.lineart.crease_threshold = 0.0
_m = ob_cube_007.modifiers.new('Mirror', 'MIRROR')
_m.use_clip = True
ob_cube_003.location = (0.2046, -0.04238, 5.359)
ob_cube_003.lock_rotations_4d = False
ob_cube_003.empty_display_type = 'ARROWS'
ob_cube_003.lineart.crease_threshold = 0.0
_m = ob_cube_003.modifiers.new('Mirror', 'MIRROR')
_m.use_axis = (True, True, False)
_m.use_clip = True
ob_empty.location = (0.2046, -0.04238, 0.0)
ob_empty.empty_image_offset = (0.0, 0.0)
ob_empty.lineart.crease_threshold = 0.0
ob_cube_004.location = (3.073, -1.472, 3.922)
ob_cube_004.lineart.crease_threshold = 0.0
_m = ob_cube_004.modifiers.new('Mirror', 'MIRROR')
_m.use_axis = (True, True, False)
_m.mirror_object = ob_empty
ob_cube_002.location = (3.12, -0.03705, 5.249)
ob_cube_002.lineart.crease_threshold = 0.0
_m = ob_cube_002.modifiers.new('Mirror', 'MIRROR')
_m.use_clip = True
_m.mirror_object = ob_empty
ob_cube_001.location = (3.117, -0.04238, 2.987)
ob_cube_001.lineart.crease_threshold = 0.0
_m = ob_cube_001.modifiers.new('Solidify', 'SOLIDIFY')
_m.thickness = 0.02
_m.offset = 1.0
_m.use_even_offset = True
_m.nonmanifold_thickness_mode = 'FIXED'
_m.nonmanifold_merge_threshold = 0.0003
_m = ob_cube_001.modifiers.new('Mirror', 'MIRROR')
_m.use_axis = (True, True, False)
_m.use_clip = True
_m.mirror_object = ob_empty
ob_cube.location = (0.0, -0.04238, 0.0)
ob_cube.lock_rotations_4d = False
ob_cube.empty_display_type = 'ARROWS'
ob_cube.lineart.crease_threshold = 0.0
ob_cube_005.location = (2.088, -2.478, 1.455)
ob_cube_005.lineart.crease_threshold = 0.0
ob_cube_008.location = (0.4622, -2.467, 1.088)
ob_cube_008.lineart.crease_threshold = 0.0
ob_cube_009.location = (-2.597, -1.8, 1.088)
ob_cube_009.rotation_euler = (0.0, -0.0, -1.571)
ob_cube_009.lineart.crease_threshold = 0.0
ob_cube_010.location = (-1.705, -2.478, 1.816)
ob_cube_010.scale = (1.0, 1.0, 0.4898)
ob_cube_010.lineart.crease_threshold = 0.0
ob_cube_006.location = (1.286, 2.393, 1.455)
ob_cube_006.rotation_euler = (0.0, -0.0, 3.142)
ob_cube_006.lineart.crease_threshold = 0.0
_m = ob_cube_006.modifiers.new('Mirror', 'MIRROR')
_m.use_clip = True

# ---- collection membership
col_collection_1.objects.link(ob_sun)
col_collection_1.objects.link(ob_cube_011)
col_collection_1.objects.link(ob_cube_007)
col_collection_1.objects.link(ob_cube_003)
col_collection_1.objects.link(ob_empty)
col_collection_1.objects.link(ob_cube_004)
col_collection_1.objects.link(ob_cube_002)
col_collection_1.objects.link(ob_cube_001)
col_collection_1.objects.link(ob_cube)
col_collection_1.objects.link(ob_cube_005)
col_collection_1.objects.link(ob_cube_008)
col_collection_1.objects.link(ob_cube_009)
col_collection_1.objects.link(ob_cube_010)
col_collection_1.objects.link(ob_cube_006)

# ---- scene / render settings (as saved in the file)
scene.frame_start = 1; scene.frame_end = 250; scene.frame_set(1)
scene.render.engine = 'CYCLES'
scene.render.resolution_percentage = 50
scene.render.dither_intensity = 0.0
scene.cycles.use_denoising = False
scene.cycles.samples = 128
scene.cycles.sampling_pattern = 'TABULATED_SOBOL'
scene.cycles.use_adaptive_sampling = False
scene.cycles.use_light_tree = False
scene.cycles.caustics_reflective = False
scene.cycles.caustics_refractive = False
scene.cycles.blur_glossy = 0.0
scene.cycles.sample_clamp_indirect = 0.0
scene.view_settings.view_transform = 'Standard'
bpy.context.view_layer.update()

# ---- added for rendering (the .blend has no active camera): camera
cam_auto = bpy.data.cameras.new('AutoCamera')
cam_auto.lens = 50.0
cam_auto.sensor_width = 36.0
cam_auto.clip_end = 1000.0
ob_auto_camera = bpy.data.objects.new('AutoCamera', cam_auto)
scene.collection.objects.link(ob_auto_camera)
ob_auto_camera.location = (9.65004, -11.3769, 10.245)
ob_auto_camera.rotation_euler = (1.09748, -7.21219e-08, 0.694738)
scene.camera = ob_auto_camera
bpy.context.view_layer.update()

